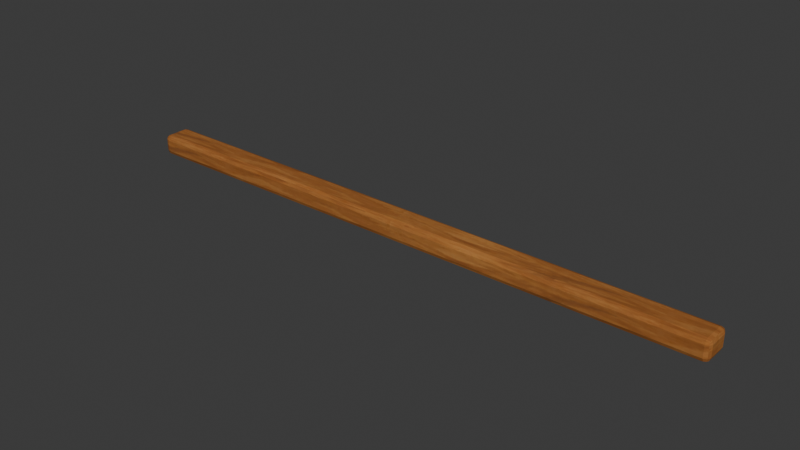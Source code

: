 # Source: WC_CAFE_Trim_Cedar_A.blend  (saved by Blender 5.2.44; exported with 4.5.12 LTS)
import bpy
from mathutils import Matrix  # noqa: F401  (used for matrix-valued properties, if any)

bpy.ops.wm.read_factory_settings(use_empty=True)
scene = bpy.context.scene
scene.name = 'Scene'

# ---- collections
col_collection = bpy.data.collections.new('Collection'); scene.collection.children.link(col_collection)

# ---- images (referenced by path relative to the original .blend; pixels are not part of the script)
import os
ASSET_DIR = os.environ.get("B2B_ASSET_DIR", "")  # directory of the original .blend (textures are referenced by path, not embedded)
HERE = os.path.dirname(os.path.abspath(__file__))  # packed textures are extracted next to this script under _unpacked/

def load_image(name, relpath, width, height, colorspace="sRGB"):
    """Load a texture the original file referenced (path relative to the .blend, or extracted next to this script)."""
    p = next((c for c in (os.path.join(HERE, relpath), os.path.join(ASSET_DIR, relpath)) if relpath and os.path.exists(c)), "")
    if p:
        img = bpy.data.images.load(p, check_existing=True)
        img.name = name
    else:  # same state as the original file: an image datablock whose file is absent (Cycles renders it pink)
        img = bpy.data.images.new(name, width, height)
        img.source = "FILE"
        img.filepath = "//" + (relpath or name)
    img.colorspace_settings.name = colorspace
    return img
img_cedar_painted_png = load_image('cedar_painted.png', '_unpacked/cedar_painted.5f9b32be.png', 512, 512, 'sRGB')

# ---- materials (node trees are filled in below, after node groups)
mat_wc_mat_cedar_mid = bpy.data.materials.new('WC_MAT_Cedar_Mid')

# ---- material node trees
mat_wc_mat_cedar_mid.use_nodes = True; mat_wc_mat_cedar_mid.node_tree.nodes.clear()
_N = mat_wc_mat_cedar_mid.node_tree.nodes; _L = mat_wc_mat_cedar_mid.node_tree.links
n0 = _N.new('ShaderNodeBsdfPrincipled'); n0.name = 'Principled BSDF'; n0.location = (-200, 100)
n0.inputs[2].default_value = 0.94
n0.inputs[10].default_value = 0.005
n0.inputs[13].default_value = 0.13
n1 = _N.new('ShaderNodeOutputMaterial'); n1.name = 'Material Output'; n1.location = (200, 100)
n2 = _N.new('ShaderNodeTexImage'); n2.name = 'Image Texture'; n2.location = (0, 0)
n2.image = img_cedar_painted_png
n3 = _N.new('ShaderNodeMixRGB'); n3.name = 'Mix (Legacy)'; n3.location = (0, 0)
n3.blend_type = 'MULTIPLY'
n3.inputs[0].default_value = 1.0
n3.inputs[2].default_value = (0.82, 0.77, 0.7, 1.0)
_L.new(n0.outputs[0], n1.inputs[0])
_L.new(n2.outputs[0], n3.inputs[1])
_L.new(n3.outputs[0], n0.inputs[0])
n1.is_active_output = True

# ---- world
world_world = bpy.data.worlds.new('World'); scene.world = world_world
world_world.use_nodes = True; world_world.node_tree.nodes.clear()
_N = world_world.node_tree.nodes; _L = world_world.node_tree.links
n0 = _N.new('ShaderNodeOutputWorld'); n0.name = 'World Output'; n0.location = (200, 100)
n1 = _N.new('ShaderNodeBackground'); n1.name = 'Background'; n1.location = (-200, 100)
n1.inputs[0].default_value = (0.05088, 0.05088, 0.05088, 1.0)
_L.new(n1.outputs[0], n0.inputs[0])
n0.is_active_output = True
world_world.color = (0.05088, 0.05088, 0.05088)
world_world.sun_shadow_jitter_overblur = 0.0

# ---- meshes
me_softcedarbeam_mesh_003 = bpy.data.meshes.new('SoftCedarBeam_Mesh.003')
me_softcedarbeam_mesh_003.from_pydata([(-0.8, -0.0375, -0.0275), (-0.8, -0.0375, 0.0275), (-0.8, 0.0375, -0.0275), (-0.8, 0.0375, 0.0275), (0.8, -0.0375, -0.0275), (0.8, -0.0375, 0.0275), (0.8, 0.0375, -0.0275), (0.8, 0.0375, 0.0275)], [], [(0, 1, 3, 2), (2, 3, 7, 6), (6, 7, 5, 4), (4, 5, 1, 0), (2, 6, 4, 0), (7, 3, 1, 5)])
_uv = me_softcedarbeam_mesh_003.uv_layers.new(name='UV0')
_uv.uv.foreach_set('vector', [-0.03, -0.022, -0.03, 0.022, 0.03, 0.022, 0.03, -0.022, -0.64, -0.022, -0.64, 0.022, 0.64, 0.022, 0.64, -0.022, 0.03, -0.022, 0.03, 0.022, -0.03, 0.022, -0.03, -0.022, 0.64, -0.022, 0.64, 0.022, -0.64, 0.022, -0.64, -0.022, -0.64, 0.03, 0.64, 0.03, 0.64, -0.03, -0.64, -0.03, 0.64, 0.03, -0.64, 0.03, -0.64, -0.03, 0.64, -0.03])
me_softcedarbeam_mesh_003.materials.append(mat_wc_mat_cedar_mid)
me_softcedarbeam_mesh_003.update()

# ---- objects
ob_wc_cafe_trim_cedar_a = bpy.data.objects.new('WC_CAFE_Trim_Cedar_A', None)
ob_softcedarbeam = bpy.data.objects.new('SoftCedarBeam', me_softcedarbeam_mesh_003)

# ---- transforms, parenting, visibility, modifiers, constraints
ob_wc_cafe_trim_cedar_a.location = (0.0, 0.0, 0.0)
ob_softcedarbeam.parent = ob_wc_cafe_trim_cedar_a
ob_softcedarbeam.location = (0.8, 0.0, 0.0275)
_m = ob_softcedarbeam.modifiers.new('SoftAuthoredBevel', 'BEVEL')
_m.width = 0.012
_m.width_pct = 0.012
_m.segments = 2
_m.harden_normals = True
_m = ob_softcedarbeam.modifiers.new('FaceWeightedNormals', 'WEIGHTED_NORMAL')
_m.keep_sharp = True

# ---- collection membership
scene.collection.objects.link(ob_wc_cafe_trim_cedar_a)
col_collection.objects.link(ob_softcedarbeam)

# ---- scene / render settings (as saved in the file)
scene.frame_start = 1; scene.frame_end = 250; scene.frame_set(1)
scene.render.engine = 'BLENDER_EEVEE_NEXT'
scene.render.bake_bias = 0.0
scene.render.bake_samples = 0
scene.render.compositor_device = 'GPU'
scene.eevee.use_volume_custom_range = False
scene.eevee.fast_gi_thickness_near = 0.1
scene.eevee.fast_gi_thickness_far = 0.0
scene.eevee.ray_tracing_options.screen_trace_thickness = 0.1
bpy.context.view_layer.update()

# ---- added for rendering (the .blend has no active camera and no usable light): camera, sun
cam_auto = bpy.data.cameras.new('AutoCamera')
cam_auto.lens = 50.0
cam_auto.sensor_width = 36.0
cam_auto.clip_end = 1000.0
ob_auto_camera = bpy.data.objects.new('AutoCamera', cam_auto)
scene.collection.objects.link(ob_auto_camera)
ob_auto_camera.location = (2.28286, -1.77943, 1.21379)
ob_auto_camera.rotation_euler = (1.09748, -7.21219e-08, 0.694738)
scene.camera = ob_auto_camera
light_auto_sun = bpy.data.lights.new('AutoSun', 'SUN')
light_auto_sun.energy = 3.0
light_auto_sun.angle = 0.0523599
ob_auto_sun = bpy.data.objects.new('AutoSun', light_auto_sun)
scene.collection.objects.link(ob_auto_sun)
ob_auto_sun.rotation_euler = (0.872665, 0.174533, 0.523599)
bpy.context.view_layer.update()
